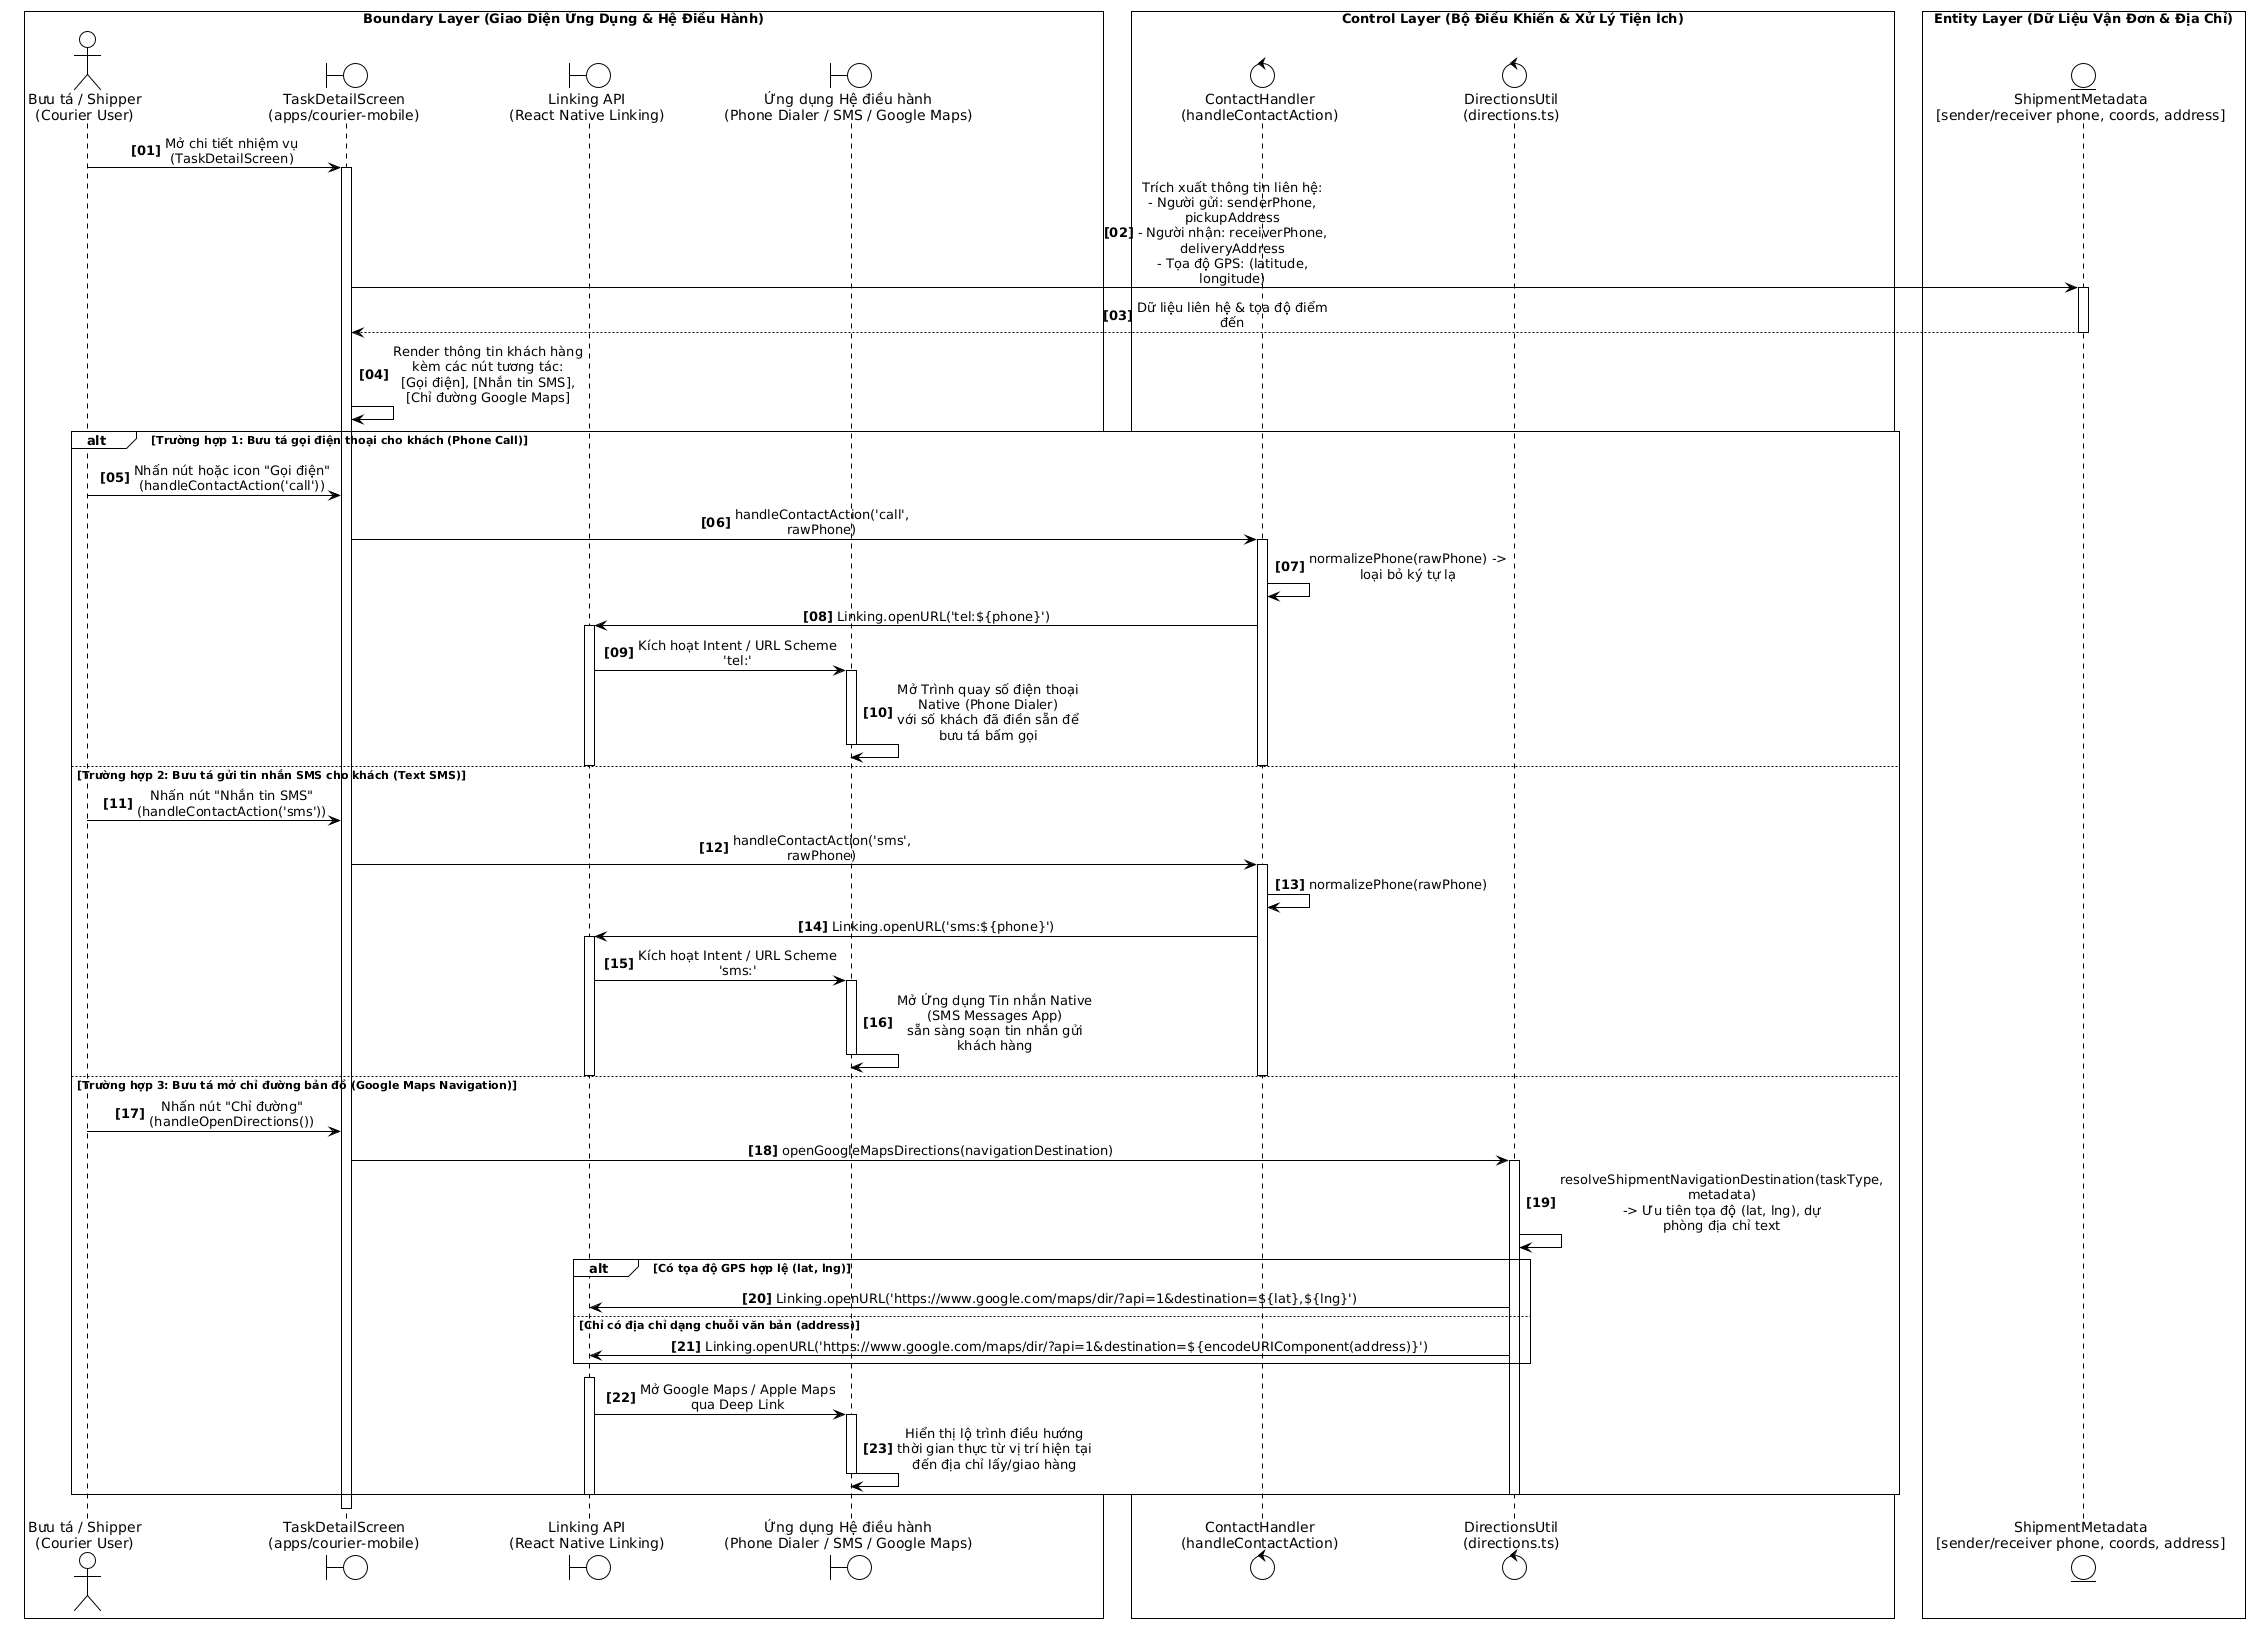

The diagram above was rendered by PlantUML. Its source (embedded in the PNG):
@startuml
!theme plain
skinparam monochrome true
skinparam sequenceMessageAlign center
skinparam responseMessageBelowArrow true
skinparam maxMessageSize 140
skinparam wrapWidth 200
skinparam BoxPadding 8
autonumber "<b>[00]</b>"


box "Boundary Layer (Giao Diện Ứng Dụng & Hệ Điều Hành)" #FFFFFF
actor "Bưu tá / Shipper\n(Courier User)" as Courier
boundary "TaskDetailScreen\n(apps/courier-mobile)" as UI
boundary "Linking API\n(React Native Linking)" as NativeLinking
boundary "Ứng dụng Hệ điều hành\n(Phone Dialer / SMS / Google Maps)" as ExternalApps
end box

box "Control Layer (Bộ Điều Khiển & Xử Lý Tiện Ích)" #FFFFFF
control "ContactHandler\n(handleContactAction)" as ContactCtrl
control "DirectionsUtil\n(directions.ts)" as DirectionsCtrl
end box

box "Entity Layer (Dữ Liệu Vận Đơn & Địa Chỉ)" #FFFFFF
entity "ShipmentMetadata\n[sender/receiver phone, coords, address]" as ShipmentMeta
end box

' GIAI ĐOẠN 1: TẢI THÔNG TIN LIÊN HỆ TỪ METADATA
Courier -> UI: Mở chi tiết nhiệm vụ (TaskDetailScreen)
activate UI

UI -> ShipmentMeta: Trích xuất thông tin liên hệ:\n- Người gửi: senderPhone, pickupAddress\n- Người nhận: receiverPhone, deliveryAddress\n- Tọa độ GPS: (latitude, longitude)
activate ShipmentMeta
ShipmentMeta --> UI: Dữ liệu liên hệ & tọa độ điểm đến
deactivate ShipmentMeta

UI -> UI: Render thông tin khách hàng kèm các nút tương tác:\n[Gọi điện], [Nhắn tin SMS], [Chỉ đường Google Maps]

' GIAI ĐOẠN 2: THỰC HIỆN CÁC THAO TÁC LIÊN HỆ & ĐIỀU HƯỚNG
alt Trường hợp 1: Bưu tá gọi điện thoại cho khách (Phone Call)
    Courier -> UI: Nhấn nút hoặc icon "Gọi điện" (handleContactAction('call'))
    UI -> ContactCtrl: handleContactAction('call', rawPhone)
    activate ContactCtrl

    ContactCtrl -> ContactCtrl: normalizePhone(rawPhone) -> loại bỏ ký tự lạ
    ContactCtrl -> NativeLinking: Linking.openURL('tel:${phone}')
    activate NativeLinking

    NativeLinking -> ExternalApps: Kích hoạt Intent / URL Scheme 'tel:'
    activate ExternalApps
    ExternalApps -> ExternalApps: Mở Trình quay số điện thoại Native (Phone Dialer)\nvới số khách đã điền sẵn để bưu tá bấm gọi
    deactivate ExternalApps
    deactivate NativeLinking
    deactivate ContactCtrl

else Trường hợp 2: Bưu tá gửi tin nhắn SMS cho khách (Text SMS)
    Courier -> UI: Nhấn nút "Nhắn tin SMS" (handleContactAction('sms'))
    UI -> ContactCtrl: handleContactAction('sms', rawPhone)
    activate ContactCtrl

    ContactCtrl -> ContactCtrl: normalizePhone(rawPhone)
    ContactCtrl -> NativeLinking: Linking.openURL('sms:${phone}')
    activate NativeLinking

    NativeLinking -> ExternalApps: Kích hoạt Intent / URL Scheme 'sms:'
    activate ExternalApps
    ExternalApps -> ExternalApps: Mở Ứng dụng Tin nhắn Native (SMS Messages App)\nsẵn sàng soạn tin nhắn gửi khách hàng
    deactivate ExternalApps
    deactivate NativeLinking
    deactivate ContactCtrl

else Trường hợp 3: Bưu tá mở chỉ đường bản đồ (Google Maps Navigation)
    Courier -> UI: Nhấn nút "Chỉ đường" (handleOpenDirections())
    UI -> DirectionsCtrl: openGoogleMapsDirections(navigationDestination)
    activate DirectionsCtrl

    DirectionsCtrl -> DirectionsCtrl: resolveShipmentNavigationDestination(taskType, metadata)\n-> Ưu tiên tọa độ (lat, lng), dự phòng địa chỉ text

    alt Có tọa độ GPS hợp lệ (lat, lng)
        DirectionsCtrl -> NativeLinking: Linking.openURL('https://www.google.com/maps/dir/?api=1&destination=${lat},${lng}')
    else Chỉ có địa chỉ dạng chuỗi văn bản (address)
        DirectionsCtrl -> NativeLinking: Linking.openURL('https://www.google.com/maps/dir/?api=1&destination=${encodeURIComponent(address)}')
    end
    activate NativeLinking

    NativeLinking -> ExternalApps: Mở Google Maps / Apple Maps qua Deep Link
    activate ExternalApps
    ExternalApps -> ExternalApps: Hiển thị lộ trình điều hướng thời gian thực từ vị trí hiện tại\nđến địa chỉ lấy/giao hàng
    deactivate ExternalApps
    deactivate NativeLinking
    deactivate DirectionsCtrl
end

deactivate UI
@enduml